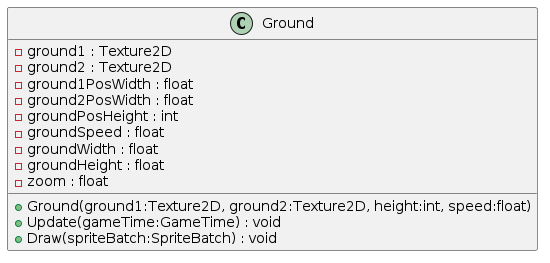

The diagram above was rendered by PlantUML. Its source (embedded in the PNG):
@startuml
class Ground {
    - ground1 : Texture2D
    - ground2 : Texture2D
    - ground1PosWidth : float
    - ground2PosWidth : float
    - groundPosHeight : int
    - groundSpeed : float
    - groundWidth : float
    - groundHeight : float
    - zoom : float
    + Ground(ground1:Texture2D, ground2:Texture2D, height:int, speed:float)
    + Update(gameTime:GameTime) : void
    + Draw(spriteBatch:SpriteBatch) : void
}
@enduml